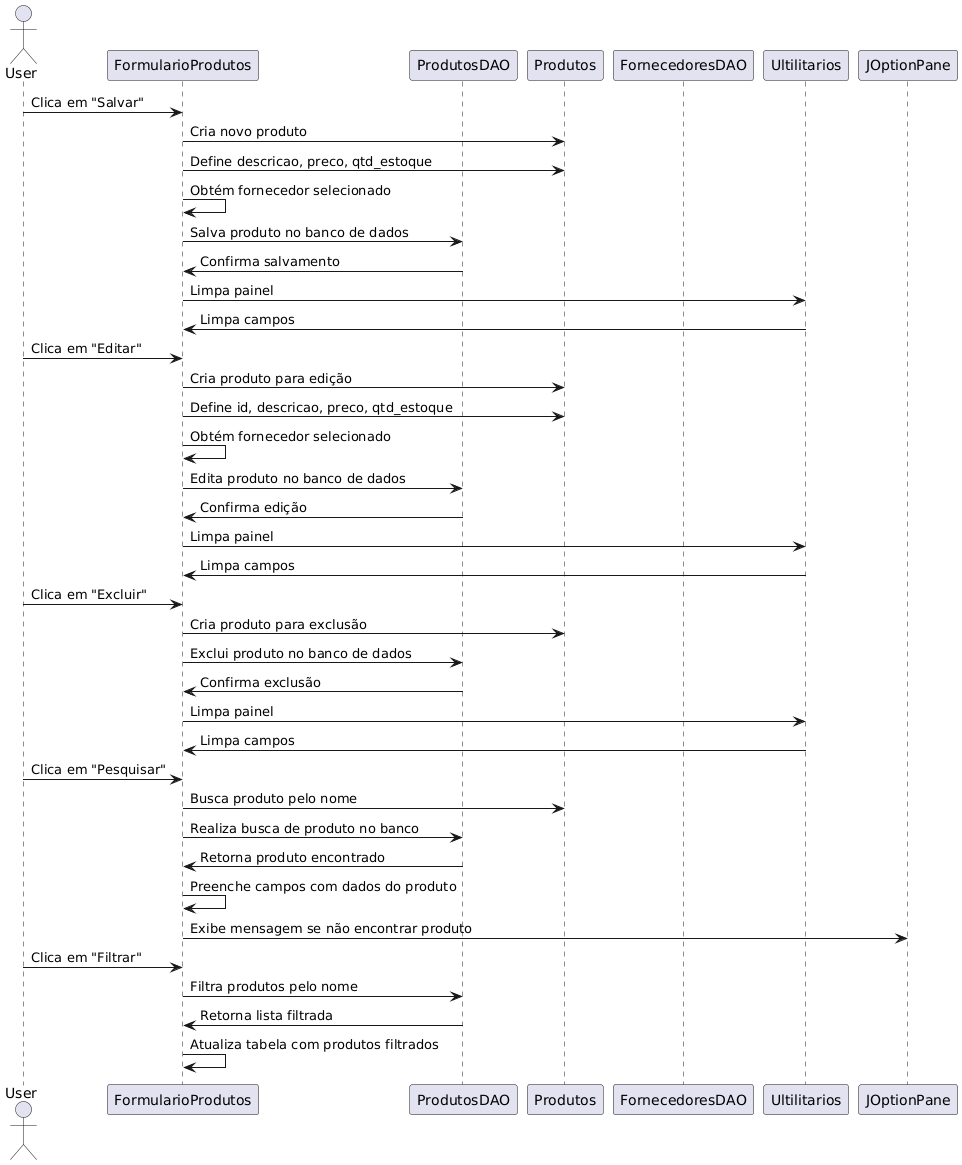

The diagram above was rendered by PlantUML. Its source (embedded in the PNG):
@startuml
actor User
participant "FormularioProdutos" as FP
participant "ProdutosDAO" as DAO
participant "Produtos" as P
participant "FornecedoresDAO" as FD
participant "Ultilitarios" as Util
participant "JOptionPane" as JP

User -> FP : Clica em "Salvar"
FP -> P : Cria novo produto
FP -> P : Define descricao, preco, qtd_estoque
FP -> FP : Obtém fornecedor selecionado
FP -> DAO : Salva produto no banco de dados
DAO -> FP : Confirma salvamento
FP -> Util : Limpa painel
Util -> FP : Limpa campos

User -> FP : Clica em "Editar"
FP -> P : Cria produto para edição
FP -> P : Define id, descricao, preco, qtd_estoque
FP -> FP : Obtém fornecedor selecionado
FP -> DAO : Edita produto no banco de dados
DAO -> FP : Confirma edição
FP -> Util : Limpa painel
Util -> FP : Limpa campos

User -> FP : Clica em "Excluir"
FP -> P : Cria produto para exclusão
FP -> DAO : Exclui produto no banco de dados
DAO -> FP : Confirma exclusão
FP -> Util : Limpa painel
Util -> FP : Limpa campos

User -> FP : Clica em "Pesquisar"
FP -> P : Busca produto pelo nome
FP -> DAO : Realiza busca de produto no banco
DAO -> FP : Retorna produto encontrado
FP -> FP : Preenche campos com dados do produto
FP -> JP : Exibe mensagem se não encontrar produto

User -> FP : Clica em "Filtrar"
FP -> DAO : Filtra produtos pelo nome
DAO -> FP : Retorna lista filtrada
FP -> FP : Atualiza tabela com produtos filtrados
@enduml